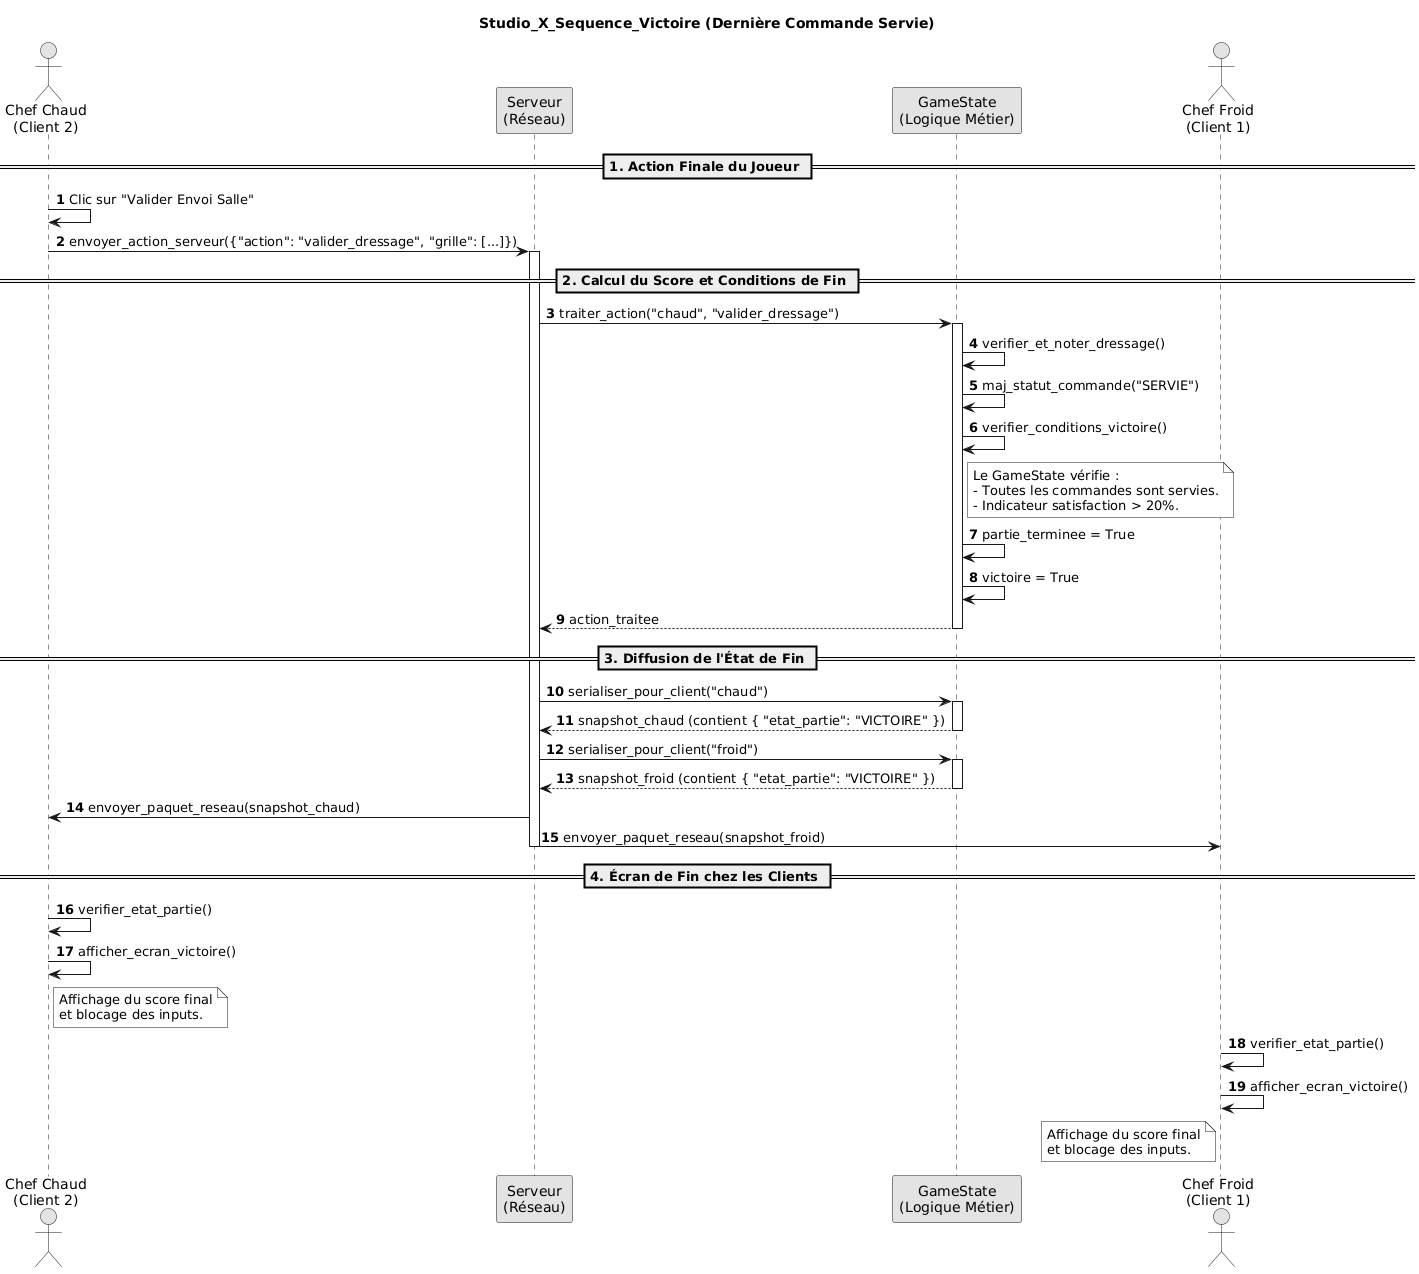

The diagram above was rendered by PlantUML. Its source (embedded in the PNG):
@startuml
skinparam monochrome true
skinparam shadowing false
autonumber

title Studio_X_Sequence_Victoire (Dernière Commande Servie)

actor "Chef Chaud\n(Client 2)" as CC
participant "Serveur\n(Réseau)" as S
participant "GameState\n(Logique Métier)" as GS
actor "Chef Froid\n(Client 1)" as CF

== 1. Action Finale du Joueur ==
CC -> CC : Clic sur "Valider Envoi Salle"
CC -> S : envoyer_action_serveur({"action": "valider_dressage", "grille": [...]})
activate S

== 2. Calcul du Score et Conditions de Fin ==
S -> GS : traiter_action("chaud", "valider_dressage")
activate GS

GS -> GS : verifier_et_noter_dressage()
GS -> GS : maj_statut_commande("SERVIE")

GS -> GS : verifier_conditions_victoire()
note right of GS
  Le GameState vérifie :
  - Toutes les commandes sont servies.
  - Indicateur satisfaction > 20%.
end note

GS -> GS : partie_terminee = True
GS -> GS : victoire = True

GS --> S : action_traitee
deactivate GS

== 3. Diffusion de l'État de Fin ==
S -> GS : serialiser_pour_client("chaud")
activate GS
GS --> S : snapshot_chaud (contient { "etat_partie": "VICTOIRE" })
deactivate GS

S -> GS : serialiser_pour_client("froid")
activate GS
GS --> S : snapshot_froid (contient { "etat_partie": "VICTOIRE" })
deactivate GS

S -> CC : envoyer_paquet_reseau(snapshot_chaud)
S -> CF : envoyer_paquet_reseau(snapshot_froid)
deactivate S

== 4. Écran de Fin chez les Clients ==
CC -> CC : verifier_etat_partie()
CC -> CC : afficher_ecran_victoire()
note right of CC : Affichage du score final\net blocage des inputs.

CF -> CF : verifier_etat_partie()
CF -> CF : afficher_ecran_victoire()
note left of CF : Affichage du score final\net blocage des inputs.
@enduml